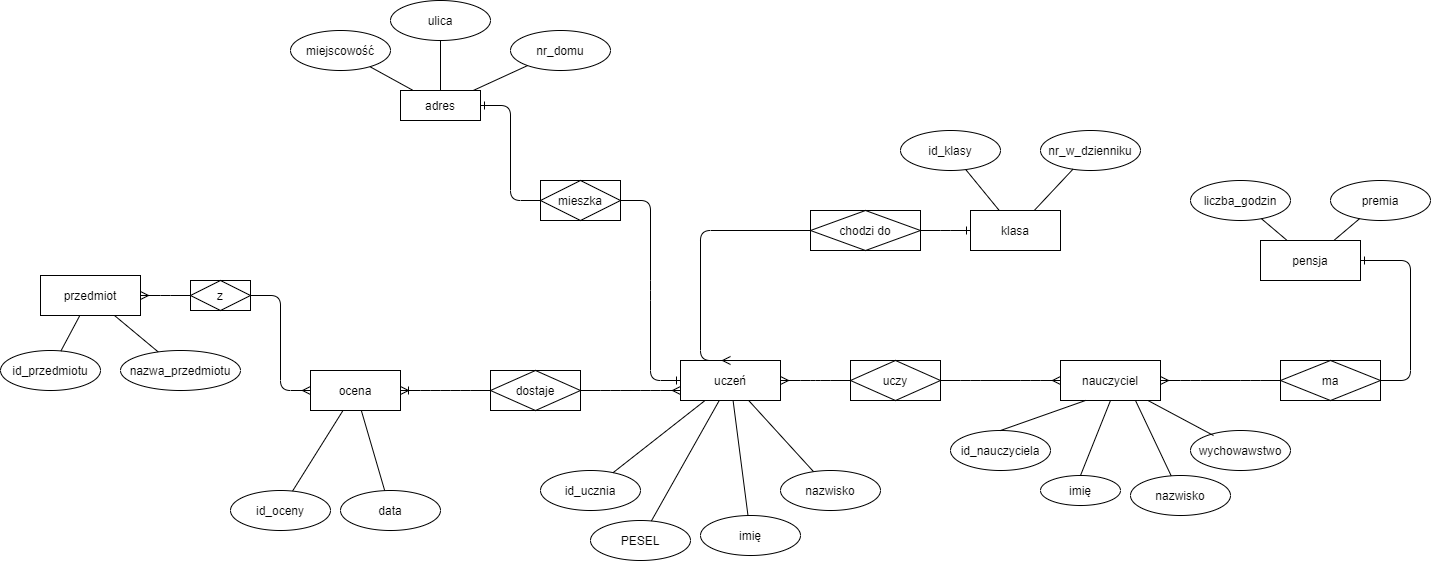

The diagram above was exported from draw.io. Its source (the exported page's mxGraphModel, read from the mxfile embedded in the PNG):
<mxGraphModel dx="1695" dy="1651" grid="1" gridSize="10" guides="1" tooltips="1" connect="1" arrows="1" fold="1" page="1" pageScale="1" pageWidth="827" pageHeight="1169" math="0" shadow="0">
  <root>
    <mxCell id="0" />
    <mxCell id="1" parent="0" />
    <mxCell id="bUClFtZOfi-m45jZllJM-1" value="nauczyciel" style="whiteSpace=wrap;html=1;align=center;" vertex="1" parent="1">
      <mxGeometry x="380" y="310" width="100" height="40" as="geometry" />
    </mxCell>
    <mxCell id="bUClFtZOfi-m45jZllJM-2" value="imię" style="ellipse;whiteSpace=wrap;html=1;align=center;" vertex="1" parent="1">
      <mxGeometry x="360" y="425" width="80" height="30" as="geometry" />
    </mxCell>
    <mxCell id="bUClFtZOfi-m45jZllJM-3" value="nazwisko" style="ellipse;whiteSpace=wrap;html=1;align=center;" vertex="1" parent="1">
      <mxGeometry x="450" y="425" width="100" height="40" as="geometry" />
    </mxCell>
    <mxCell id="bUClFtZOfi-m45jZllJM-4" value="wychowawstwo" style="ellipse;whiteSpace=wrap;html=1;align=center;" vertex="1" parent="1">
      <mxGeometry x="510" y="380" width="100" height="40" as="geometry" />
    </mxCell>
    <mxCell id="bUClFtZOfi-m45jZllJM-5" value="id_nauczyciela" style="ellipse;whiteSpace=wrap;html=1;align=center;" vertex="1" parent="1">
      <mxGeometry x="270" y="380" width="100" height="40" as="geometry" />
    </mxCell>
    <mxCell id="bUClFtZOfi-m45jZllJM-8" value="" style="endArrow=none;html=1;rounded=0;exitX=0.5;exitY=1;exitDx=0;exitDy=0;entryX=0.5;entryY=0;entryDx=0;entryDy=0;" edge="1" parent="1" source="bUClFtZOfi-m45jZllJM-1" target="bUClFtZOfi-m45jZllJM-2">
      <mxGeometry relative="1" as="geometry">
        <mxPoint x="320" y="300" as="sourcePoint" />
        <mxPoint x="420" y="300" as="targetPoint" />
      </mxGeometry>
    </mxCell>
    <mxCell id="bUClFtZOfi-m45jZllJM-9" value="" style="endArrow=none;html=1;rounded=0;exitX=0.5;exitY=0;exitDx=0;exitDy=0;entryX=0.25;entryY=1;entryDx=0;entryDy=0;" edge="1" parent="1" source="bUClFtZOfi-m45jZllJM-5" target="bUClFtZOfi-m45jZllJM-1">
      <mxGeometry relative="1" as="geometry">
        <mxPoint x="320" y="440" as="sourcePoint" />
        <mxPoint x="480" y="440" as="targetPoint" />
      </mxGeometry>
    </mxCell>
    <mxCell id="bUClFtZOfi-m45jZllJM-11" value="" style="endArrow=none;html=1;rounded=0;exitX=0.75;exitY=1;exitDx=0;exitDy=0;" edge="1" parent="1" source="bUClFtZOfi-m45jZllJM-1" target="bUClFtZOfi-m45jZllJM-3">
      <mxGeometry relative="1" as="geometry">
        <mxPoint x="430" y="470" as="sourcePoint" />
        <mxPoint x="590" y="470" as="targetPoint" />
      </mxGeometry>
    </mxCell>
    <mxCell id="bUClFtZOfi-m45jZllJM-13" value="" style="endArrow=none;html=1;rounded=0;entryX=0.23;entryY=0.125;entryDx=0;entryDy=0;entryPerimeter=0;" edge="1" parent="1" source="bUClFtZOfi-m45jZllJM-1" target="bUClFtZOfi-m45jZllJM-4">
      <mxGeometry relative="1" as="geometry">
        <mxPoint x="360" y="470" as="sourcePoint" />
        <mxPoint x="520" y="470" as="targetPoint" />
      </mxGeometry>
    </mxCell>
    <mxCell id="bUClFtZOfi-m45jZllJM-14" value="ma" style="shape=associativeEntity;whiteSpace=wrap;html=1;align=center;" vertex="1" parent="1">
      <mxGeometry x="600" y="310" width="100" height="40" as="geometry" />
    </mxCell>
    <mxCell id="bUClFtZOfi-m45jZllJM-15" value="pensja" style="whiteSpace=wrap;html=1;align=center;" vertex="1" parent="1">
      <mxGeometry x="580" y="190" width="100" height="40" as="geometry" />
    </mxCell>
    <mxCell id="bUClFtZOfi-m45jZllJM-18" value="" style="edgeStyle=entityRelationEdgeStyle;fontSize=12;html=1;endArrow=ERone;endFill=1;" edge="1" parent="1" source="bUClFtZOfi-m45jZllJM-14" target="bUClFtZOfi-m45jZllJM-15">
      <mxGeometry width="100" height="100" relative="1" as="geometry">
        <mxPoint x="390" y="520" as="sourcePoint" />
        <mxPoint x="490" y="420" as="targetPoint" />
      </mxGeometry>
    </mxCell>
    <mxCell id="bUClFtZOfi-m45jZllJM-22" value="liczba_godzin" style="ellipse;whiteSpace=wrap;html=1;align=center;" vertex="1" parent="1">
      <mxGeometry x="510" y="130" width="100" height="40" as="geometry" />
    </mxCell>
    <mxCell id="bUClFtZOfi-m45jZllJM-23" value="premia" style="ellipse;whiteSpace=wrap;html=1;align=center;" vertex="1" parent="1">
      <mxGeometry x="650" y="130" width="100" height="40" as="geometry" />
    </mxCell>
    <mxCell id="bUClFtZOfi-m45jZllJM-24" value="" style="endArrow=none;html=1;rounded=0;" edge="1" parent="1" source="bUClFtZOfi-m45jZllJM-22" target="bUClFtZOfi-m45jZllJM-15">
      <mxGeometry relative="1" as="geometry">
        <mxPoint x="360" y="370" as="sourcePoint" />
        <mxPoint x="520" y="370" as="targetPoint" />
      </mxGeometry>
    </mxCell>
    <mxCell id="bUClFtZOfi-m45jZllJM-25" value="" style="endArrow=none;html=1;rounded=0;" edge="1" parent="1" source="bUClFtZOfi-m45jZllJM-23" target="bUClFtZOfi-m45jZllJM-15">
      <mxGeometry relative="1" as="geometry">
        <mxPoint x="360" y="370" as="sourcePoint" />
        <mxPoint x="520" y="370" as="targetPoint" />
      </mxGeometry>
    </mxCell>
    <mxCell id="bUClFtZOfi-m45jZllJM-26" value="uczy" style="shape=associativeEntity;whiteSpace=wrap;html=1;align=center;" vertex="1" parent="1">
      <mxGeometry x="170" y="310" width="90" height="40" as="geometry" />
    </mxCell>
    <mxCell id="bUClFtZOfi-m45jZllJM-27" value="uczeń" style="whiteSpace=wrap;html=1;align=center;" vertex="1" parent="1">
      <mxGeometry y="310" width="100" height="40" as="geometry" />
    </mxCell>
    <mxCell id="bUClFtZOfi-m45jZllJM-33" value="mieszka" style="shape=associativeEntity;whiteSpace=wrap;html=1;align=center;" vertex="1" parent="1">
      <mxGeometry x="-140" y="130" width="80" height="40" as="geometry" />
    </mxCell>
    <mxCell id="bUClFtZOfi-m45jZllJM-34" value="" style="edgeStyle=entityRelationEdgeStyle;fontSize=12;html=1;endArrow=ERone;endFill=1;" edge="1" parent="1" source="bUClFtZOfi-m45jZllJM-33" target="bUClFtZOfi-m45jZllJM-27">
      <mxGeometry width="100" height="100" relative="1" as="geometry">
        <mxPoint x="300" y="530" as="sourcePoint" />
        <mxPoint x="60" y="370" as="targetPoint" />
      </mxGeometry>
    </mxCell>
    <mxCell id="bUClFtZOfi-m45jZllJM-35" value="adres" style="whiteSpace=wrap;html=1;align=center;" vertex="1" parent="1">
      <mxGeometry x="-280" y="40" width="80" height="30" as="geometry" />
    </mxCell>
    <mxCell id="bUClFtZOfi-m45jZllJM-36" value="" style="edgeStyle=entityRelationEdgeStyle;fontSize=12;html=1;endArrow=ERone;endFill=1;" edge="1" parent="1" source="bUClFtZOfi-m45jZllJM-33" target="bUClFtZOfi-m45jZllJM-35">
      <mxGeometry width="100" height="100" relative="1" as="geometry">
        <mxPoint x="-180" y="360" as="sourcePoint" />
        <mxPoint x="200" y="430" as="targetPoint" />
      </mxGeometry>
    </mxCell>
    <mxCell id="bUClFtZOfi-m45jZllJM-37" value="miejscowość" style="ellipse;whiteSpace=wrap;html=1;align=center;" vertex="1" parent="1">
      <mxGeometry x="-390" y="-20" width="100" height="40" as="geometry" />
    </mxCell>
    <mxCell id="bUClFtZOfi-m45jZllJM-39" value="ulica" style="ellipse;whiteSpace=wrap;html=1;align=center;" vertex="1" parent="1">
      <mxGeometry x="-290" y="-50" width="100" height="40" as="geometry" />
    </mxCell>
    <mxCell id="bUClFtZOfi-m45jZllJM-40" value="nr_domu" style="ellipse;whiteSpace=wrap;html=1;align=center;" vertex="1" parent="1">
      <mxGeometry x="-170" y="-20" width="100" height="40" as="geometry" />
    </mxCell>
    <mxCell id="bUClFtZOfi-m45jZllJM-41" value="" style="endArrow=none;html=1;rounded=0;" edge="1" parent="1" source="bUClFtZOfi-m45jZllJM-35" target="bUClFtZOfi-m45jZllJM-40">
      <mxGeometry relative="1" as="geometry">
        <mxPoint x="70" y="470" as="sourcePoint" />
        <mxPoint x="230" y="470" as="targetPoint" />
      </mxGeometry>
    </mxCell>
    <mxCell id="bUClFtZOfi-m45jZllJM-42" value="" style="endArrow=none;html=1;rounded=0;" edge="1" parent="1" source="bUClFtZOfi-m45jZllJM-35" target="bUClFtZOfi-m45jZllJM-39">
      <mxGeometry relative="1" as="geometry">
        <mxPoint x="70" y="470" as="sourcePoint" />
        <mxPoint x="230" y="470" as="targetPoint" />
      </mxGeometry>
    </mxCell>
    <mxCell id="bUClFtZOfi-m45jZllJM-43" value="" style="endArrow=none;html=1;rounded=0;" edge="1" parent="1" source="bUClFtZOfi-m45jZllJM-35" target="bUClFtZOfi-m45jZllJM-37">
      <mxGeometry relative="1" as="geometry">
        <mxPoint x="70" y="470" as="sourcePoint" />
        <mxPoint x="230" y="470" as="targetPoint" />
      </mxGeometry>
    </mxCell>
    <mxCell id="bUClFtZOfi-m45jZllJM-44" value="id_ucznia" style="ellipse;whiteSpace=wrap;html=1;align=center;" vertex="1" parent="1">
      <mxGeometry x="-140" y="420" width="100" height="40" as="geometry" />
    </mxCell>
    <mxCell id="bUClFtZOfi-m45jZllJM-45" value="PESEL" style="ellipse;whiteSpace=wrap;html=1;align=center;" vertex="1" parent="1">
      <mxGeometry x="-90" y="470" width="100" height="40" as="geometry" />
    </mxCell>
    <mxCell id="bUClFtZOfi-m45jZllJM-46" value="imię" style="ellipse;whiteSpace=wrap;html=1;align=center;" vertex="1" parent="1">
      <mxGeometry x="20" y="465" width="100" height="40" as="geometry" />
    </mxCell>
    <mxCell id="bUClFtZOfi-m45jZllJM-47" value="nazwisko" style="ellipse;whiteSpace=wrap;html=1;align=center;" vertex="1" parent="1">
      <mxGeometry x="100" y="420" width="100" height="40" as="geometry" />
    </mxCell>
    <mxCell id="bUClFtZOfi-m45jZllJM-49" value="nr_w_dzienniku" style="ellipse;whiteSpace=wrap;html=1;align=center;" vertex="1" parent="1">
      <mxGeometry x="360" y="80" width="100" height="40" as="geometry" />
    </mxCell>
    <mxCell id="bUClFtZOfi-m45jZllJM-50" value="" style="endArrow=none;html=1;rounded=0;" edge="1" parent="1" source="bUClFtZOfi-m45jZllJM-44" target="bUClFtZOfi-m45jZllJM-27">
      <mxGeometry relative="1" as="geometry">
        <mxPoint x="70" y="270" as="sourcePoint" />
        <mxPoint x="230" y="270" as="targetPoint" />
      </mxGeometry>
    </mxCell>
    <mxCell id="bUClFtZOfi-m45jZllJM-51" value="" style="endArrow=none;html=1;rounded=0;" edge="1" parent="1" source="bUClFtZOfi-m45jZllJM-45" target="bUClFtZOfi-m45jZllJM-27">
      <mxGeometry relative="1" as="geometry">
        <mxPoint x="70" y="270" as="sourcePoint" />
        <mxPoint x="230" y="270" as="targetPoint" />
      </mxGeometry>
    </mxCell>
    <mxCell id="bUClFtZOfi-m45jZllJM-52" value="" style="endArrow=none;html=1;rounded=0;" edge="1" parent="1" source="bUClFtZOfi-m45jZllJM-46" target="bUClFtZOfi-m45jZllJM-27">
      <mxGeometry relative="1" as="geometry">
        <mxPoint x="70" y="270" as="sourcePoint" />
        <mxPoint x="230" y="270" as="targetPoint" />
      </mxGeometry>
    </mxCell>
    <mxCell id="bUClFtZOfi-m45jZllJM-53" value="" style="endArrow=none;html=1;rounded=0;" edge="1" parent="1" source="bUClFtZOfi-m45jZllJM-47" target="bUClFtZOfi-m45jZllJM-27">
      <mxGeometry relative="1" as="geometry">
        <mxPoint x="70" y="270" as="sourcePoint" />
        <mxPoint x="230" y="270" as="targetPoint" />
      </mxGeometry>
    </mxCell>
    <mxCell id="bUClFtZOfi-m45jZllJM-59" value="przedmiot" style="whiteSpace=wrap;html=1;align=center;" vertex="1" parent="1">
      <mxGeometry x="-640" y="225" width="100" height="40" as="geometry" />
    </mxCell>
    <mxCell id="bUClFtZOfi-m45jZllJM-60" value="id_przedmiotu" style="ellipse;whiteSpace=wrap;html=1;align=center;" vertex="1" parent="1">
      <mxGeometry x="-680" y="300" width="100" height="40" as="geometry" />
    </mxCell>
    <mxCell id="bUClFtZOfi-m45jZllJM-62" value="nazwa_przedmiotu" style="ellipse;whiteSpace=wrap;html=1;align=center;" vertex="1" parent="1">
      <mxGeometry x="-560" y="300" width="120" height="40" as="geometry" />
    </mxCell>
    <mxCell id="bUClFtZOfi-m45jZllJM-63" value="" style="endArrow=none;html=1;rounded=0;" edge="1" parent="1" source="bUClFtZOfi-m45jZllJM-59" target="bUClFtZOfi-m45jZllJM-62">
      <mxGeometry relative="1" as="geometry">
        <mxPoint x="-30" y="570" as="sourcePoint" />
        <mxPoint x="130" y="570" as="targetPoint" />
      </mxGeometry>
    </mxCell>
    <mxCell id="bUClFtZOfi-m45jZllJM-64" value="" style="endArrow=none;html=1;rounded=0;" edge="1" parent="1" source="bUClFtZOfi-m45jZllJM-59" target="bUClFtZOfi-m45jZllJM-60">
      <mxGeometry relative="1" as="geometry">
        <mxPoint x="-30" y="570" as="sourcePoint" />
        <mxPoint x="130" y="570" as="targetPoint" />
      </mxGeometry>
    </mxCell>
    <mxCell id="bUClFtZOfi-m45jZllJM-70" value="" style="edgeStyle=entityRelationEdgeStyle;fontSize=12;html=1;endArrow=ERmany;" edge="1" parent="1" source="bUClFtZOfi-m45jZllJM-26" target="bUClFtZOfi-m45jZllJM-27">
      <mxGeometry width="100" height="100" relative="1" as="geometry">
        <mxPoint x="40" y="470" as="sourcePoint" />
        <mxPoint x="50" y="370" as="targetPoint" />
      </mxGeometry>
    </mxCell>
    <mxCell id="bUClFtZOfi-m45jZllJM-74" value="ocena" style="whiteSpace=wrap;html=1;align=center;" vertex="1" parent="1">
      <mxGeometry x="-370" y="320" width="90" height="40" as="geometry" />
    </mxCell>
    <mxCell id="bUClFtZOfi-m45jZllJM-75" value="id_oceny" style="ellipse;whiteSpace=wrap;html=1;align=center;" vertex="1" parent="1">
      <mxGeometry x="-450" y="440" width="100" height="40" as="geometry" />
    </mxCell>
    <mxCell id="bUClFtZOfi-m45jZllJM-79" value="data" style="ellipse;whiteSpace=wrap;html=1;align=center;" vertex="1" parent="1">
      <mxGeometry x="-340" y="440" width="100" height="40" as="geometry" />
    </mxCell>
    <mxCell id="bUClFtZOfi-m45jZllJM-80" value="" style="endArrow=none;html=1;rounded=0;" edge="1" parent="1" source="bUClFtZOfi-m45jZllJM-74" target="bUClFtZOfi-m45jZllJM-79">
      <mxGeometry relative="1" as="geometry">
        <mxPoint x="60" y="530" as="sourcePoint" />
        <mxPoint x="210" y="520" as="targetPoint" />
      </mxGeometry>
    </mxCell>
    <mxCell id="bUClFtZOfi-m45jZllJM-82" value="" style="endArrow=none;html=1;rounded=0;" edge="1" parent="1" source="bUClFtZOfi-m45jZllJM-75" target="bUClFtZOfi-m45jZllJM-74">
      <mxGeometry relative="1" as="geometry">
        <mxPoint x="50" y="520" as="sourcePoint" />
        <mxPoint x="210" y="520" as="targetPoint" />
      </mxGeometry>
    </mxCell>
    <mxCell id="bUClFtZOfi-m45jZllJM-73" value="dostaje" style="shape=associativeEntity;whiteSpace=wrap;html=1;align=center;" vertex="1" parent="1">
      <mxGeometry x="-190" y="320" width="90" height="40" as="geometry" />
    </mxCell>
    <mxCell id="bUClFtZOfi-m45jZllJM-92" value="" style="edgeStyle=entityRelationEdgeStyle;fontSize=12;html=1;endArrow=ERmany;entryX=0;entryY=0.75;entryDx=0;entryDy=0;" edge="1" parent="1" source="bUClFtZOfi-m45jZllJM-73" target="bUClFtZOfi-m45jZllJM-27">
      <mxGeometry width="100" height="100" relative="1" as="geometry">
        <mxPoint x="-10" y="470" as="sourcePoint" />
        <mxPoint y="350" as="targetPoint" />
      </mxGeometry>
    </mxCell>
    <mxCell id="bUClFtZOfi-m45jZllJM-94" value="" style="edgeStyle=entityRelationEdgeStyle;fontSize=12;html=1;endArrow=ERoneToMany;" edge="1" parent="1" source="bUClFtZOfi-m45jZllJM-73" target="bUClFtZOfi-m45jZllJM-74">
      <mxGeometry width="100" height="100" relative="1" as="geometry">
        <mxPoint x="-10" y="570" as="sourcePoint" />
        <mxPoint x="90" y="470" as="targetPoint" />
      </mxGeometry>
    </mxCell>
    <mxCell id="bUClFtZOfi-m45jZllJM-95" value="" style="edgeStyle=entityRelationEdgeStyle;fontSize=12;html=1;endArrow=ERmany;exitX=1;exitY=0.5;exitDx=0;exitDy=0;" edge="1" parent="1" source="bUClFtZOfi-m45jZllJM-26" target="bUClFtZOfi-m45jZllJM-1">
      <mxGeometry width="100" height="100" relative="1" as="geometry">
        <mxPoint x="400" y="440" as="sourcePoint" />
        <mxPoint x="500" y="340" as="targetPoint" />
      </mxGeometry>
    </mxCell>
    <mxCell id="bUClFtZOfi-m45jZllJM-97" value="z" style="shape=associativeEntity;whiteSpace=wrap;html=1;align=center;" vertex="1" parent="1">
      <mxGeometry x="-490" y="230" width="60" height="30" as="geometry" />
    </mxCell>
    <mxCell id="bUClFtZOfi-m45jZllJM-98" value="" style="edgeStyle=entityRelationEdgeStyle;fontSize=12;html=1;endArrow=ERmany;" edge="1" parent="1" source="bUClFtZOfi-m45jZllJM-97" target="bUClFtZOfi-m45jZllJM-74">
      <mxGeometry width="100" height="100" relative="1" as="geometry">
        <mxPoint x="-300" y="570" as="sourcePoint" />
        <mxPoint x="-200" y="470" as="targetPoint" />
      </mxGeometry>
    </mxCell>
    <mxCell id="bUClFtZOfi-m45jZllJM-99" value="" style="edgeStyle=entityRelationEdgeStyle;fontSize=12;html=1;endArrow=ERmany;" edge="1" parent="1" source="bUClFtZOfi-m45jZllJM-97" target="bUClFtZOfi-m45jZllJM-59">
      <mxGeometry width="100" height="100" relative="1" as="geometry">
        <mxPoint x="-300" y="570" as="sourcePoint" />
        <mxPoint x="-200" y="470" as="targetPoint" />
      </mxGeometry>
    </mxCell>
    <mxCell id="bUClFtZOfi-m45jZllJM-100" value="chodzi do" style="shape=associativeEntity;whiteSpace=wrap;html=1;align=center;" vertex="1" parent="1">
      <mxGeometry x="130" y="160" width="110" height="40" as="geometry" />
    </mxCell>
    <mxCell id="bUClFtZOfi-m45jZllJM-101" value="klasa" style="whiteSpace=wrap;html=1;align=center;" vertex="1" parent="1">
      <mxGeometry x="290" y="160" width="90" height="40" as="geometry" />
    </mxCell>
    <mxCell id="bUClFtZOfi-m45jZllJM-102" value="id_klasy" style="ellipse;whiteSpace=wrap;html=1;align=center;" vertex="1" parent="1">
      <mxGeometry x="220" y="80" width="100" height="40" as="geometry" />
    </mxCell>
    <mxCell id="bUClFtZOfi-m45jZllJM-103" value="" style="endArrow=none;html=1;rounded=0;" edge="1" parent="1" source="bUClFtZOfi-m45jZllJM-102" target="bUClFtZOfi-m45jZllJM-101">
      <mxGeometry relative="1" as="geometry">
        <mxPoint x="160" y="220" as="sourcePoint" />
        <mxPoint x="320" y="220" as="targetPoint" />
      </mxGeometry>
    </mxCell>
    <mxCell id="bUClFtZOfi-m45jZllJM-104" value="" style="endArrow=none;html=1;rounded=0;" edge="1" parent="1" source="bUClFtZOfi-m45jZllJM-101" target="bUClFtZOfi-m45jZllJM-49">
      <mxGeometry relative="1" as="geometry">
        <mxPoint x="160" y="220" as="sourcePoint" />
        <mxPoint x="320" y="220" as="targetPoint" />
      </mxGeometry>
    </mxCell>
    <mxCell id="bUClFtZOfi-m45jZllJM-105" value="" style="edgeStyle=entityRelationEdgeStyle;fontSize=12;html=1;endArrow=ERone;endFill=1;" edge="1" parent="1" source="bUClFtZOfi-m45jZllJM-100" target="bUClFtZOfi-m45jZllJM-101">
      <mxGeometry width="100" height="100" relative="1" as="geometry">
        <mxPoint x="190" y="270" as="sourcePoint" />
        <mxPoint x="290" y="170" as="targetPoint" />
      </mxGeometry>
    </mxCell>
    <mxCell id="bUClFtZOfi-m45jZllJM-107" value="" style="edgeStyle=entityRelationEdgeStyle;fontSize=12;html=1;endArrow=ERmany;entryX=0.5;entryY=0;entryDx=0;entryDy=0;" edge="1" parent="1" source="bUClFtZOfi-m45jZllJM-100" target="bUClFtZOfi-m45jZllJM-27">
      <mxGeometry width="100" height="100" relative="1" as="geometry">
        <mxPoint x="120" y="240" as="sourcePoint" />
        <mxPoint x="50" y="210" as="targetPoint" />
      </mxGeometry>
    </mxCell>
    <mxCell id="bUClFtZOfi-m45jZllJM-108" style="edgeStyle=orthogonalEdgeStyle;rounded=0;orthogonalLoop=1;jettySize=auto;html=1;exitX=0.5;exitY=1;exitDx=0;exitDy=0;" edge="1" parent="1" source="bUClFtZOfi-m45jZllJM-62" target="bUClFtZOfi-m45jZllJM-62">
      <mxGeometry relative="1" as="geometry" />
    </mxCell>
    <mxCell id="bUClFtZOfi-m45jZllJM-112" value="" style="edgeStyle=entityRelationEdgeStyle;fontSize=12;html=1;endArrow=ERmany;" edge="1" parent="1" source="bUClFtZOfi-m45jZllJM-14" target="bUClFtZOfi-m45jZllJM-1">
      <mxGeometry width="100" height="100" relative="1" as="geometry">
        <mxPoint x="570" y="410" as="sourcePoint" />
        <mxPoint x="670" y="310" as="targetPoint" />
      </mxGeometry>
    </mxCell>
  </root>
</mxGraphModel>